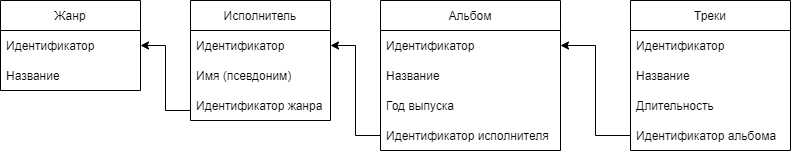

The diagram above was exported from draw.io. Its source (the exported page's mxGraphModel, read from the mxfile embedded in the PNG):
<mxGraphModel dx="868" dy="393" grid="1" gridSize="10" guides="1" tooltips="1" connect="1" arrows="1" fold="1" page="1" pageScale="1" pageWidth="827" pageHeight="1169" math="0" shadow="0">
  <root>
    <mxCell id="0" />
    <mxCell id="1" parent="0" />
    <mxCell id="AwGBwobKfaZc-jzgFxNW-1" value="Исполнитель" style="swimlane;fontStyle=0;childLayout=stackLayout;horizontal=1;startSize=30;horizontalStack=0;resizeParent=1;resizeParentMax=0;resizeLast=0;collapsible=1;marginBottom=0;" vertex="1" parent="1">
      <mxGeometry x="200" y="20" width="140" height="120" as="geometry" />
    </mxCell>
    <mxCell id="AwGBwobKfaZc-jzgFxNW-2" value="Идентификатор" style="text;strokeColor=none;fillColor=none;align=left;verticalAlign=middle;spacingLeft=4;spacingRight=4;overflow=hidden;points=[[0,0.5],[1,0.5]];portConstraint=eastwest;rotatable=0;" vertex="1" parent="AwGBwobKfaZc-jzgFxNW-1">
      <mxGeometry y="30" width="140" height="30" as="geometry" />
    </mxCell>
    <mxCell id="AwGBwobKfaZc-jzgFxNW-3" value="Имя (псевдоним)" style="text;strokeColor=none;fillColor=none;align=left;verticalAlign=middle;spacingLeft=4;spacingRight=4;overflow=hidden;points=[[0,0.5],[1,0.5]];portConstraint=eastwest;rotatable=0;" vertex="1" parent="AwGBwobKfaZc-jzgFxNW-1">
      <mxGeometry y="60" width="140" height="30" as="geometry" />
    </mxCell>
    <mxCell id="AwGBwobKfaZc-jzgFxNW-23" value="Идентификатор жанра" style="text;strokeColor=none;fillColor=none;align=left;verticalAlign=middle;spacingLeft=4;spacingRight=4;overflow=hidden;points=[[0,0.5],[1,0.5]];portConstraint=eastwest;rotatable=0;" vertex="1" parent="AwGBwobKfaZc-jzgFxNW-1">
      <mxGeometry y="90" width="140" height="30" as="geometry" />
    </mxCell>
    <mxCell id="AwGBwobKfaZc-jzgFxNW-5" value="Альбом" style="swimlane;fontStyle=0;childLayout=stackLayout;horizontal=1;startSize=30;horizontalStack=0;resizeParent=1;resizeParentMax=0;resizeLast=0;collapsible=1;marginBottom=0;" vertex="1" parent="1">
      <mxGeometry x="390" y="20" width="180" height="150" as="geometry" />
    </mxCell>
    <mxCell id="AwGBwobKfaZc-jzgFxNW-14" value="Идентификатор" style="text;strokeColor=none;fillColor=none;align=left;verticalAlign=middle;spacingLeft=4;spacingRight=4;overflow=hidden;points=[[0,0.5],[1,0.5]];portConstraint=eastwest;rotatable=0;" vertex="1" parent="AwGBwobKfaZc-jzgFxNW-5">
      <mxGeometry y="30" width="180" height="30" as="geometry" />
    </mxCell>
    <mxCell id="AwGBwobKfaZc-jzgFxNW-6" value="Название" style="text;strokeColor=none;fillColor=none;align=left;verticalAlign=middle;spacingLeft=4;spacingRight=4;overflow=hidden;points=[[0,0.5],[1,0.5]];portConstraint=eastwest;rotatable=0;" vertex="1" parent="AwGBwobKfaZc-jzgFxNW-5">
      <mxGeometry y="60" width="180" height="30" as="geometry" />
    </mxCell>
    <mxCell id="AwGBwobKfaZc-jzgFxNW-7" value="Год выпуска" style="text;strokeColor=none;fillColor=none;align=left;verticalAlign=middle;spacingLeft=4;spacingRight=4;overflow=hidden;points=[[0,0.5],[1,0.5]];portConstraint=eastwest;rotatable=0;" vertex="1" parent="AwGBwobKfaZc-jzgFxNW-5">
      <mxGeometry y="90" width="180" height="30" as="geometry" />
    </mxCell>
    <mxCell id="AwGBwobKfaZc-jzgFxNW-8" value="Идентификатор исполнителя" style="text;strokeColor=none;fillColor=none;align=left;verticalAlign=middle;spacingLeft=4;spacingRight=4;overflow=hidden;points=[[0,0.5],[1,0.5]];portConstraint=eastwest;rotatable=0;" vertex="1" parent="AwGBwobKfaZc-jzgFxNW-5">
      <mxGeometry y="120" width="180" height="30" as="geometry" />
    </mxCell>
    <mxCell id="AwGBwobKfaZc-jzgFxNW-9" value="Треки" style="swimlane;fontStyle=0;childLayout=stackLayout;horizontal=1;startSize=30;horizontalStack=0;resizeParent=1;resizeParentMax=0;resizeLast=0;collapsible=1;marginBottom=0;" vertex="1" parent="1">
      <mxGeometry x="640" y="20" width="160" height="150" as="geometry" />
    </mxCell>
    <mxCell id="AwGBwobKfaZc-jzgFxNW-10" value="Идентификатор" style="text;strokeColor=none;fillColor=none;align=left;verticalAlign=middle;spacingLeft=4;spacingRight=4;overflow=hidden;points=[[0,0.5],[1,0.5]];portConstraint=eastwest;rotatable=0;" vertex="1" parent="AwGBwobKfaZc-jzgFxNW-9">
      <mxGeometry y="30" width="160" height="30" as="geometry" />
    </mxCell>
    <mxCell id="AwGBwobKfaZc-jzgFxNW-11" value="Название" style="text;strokeColor=none;fillColor=none;align=left;verticalAlign=middle;spacingLeft=4;spacingRight=4;overflow=hidden;points=[[0,0.5],[1,0.5]];portConstraint=eastwest;rotatable=0;" vertex="1" parent="AwGBwobKfaZc-jzgFxNW-9">
      <mxGeometry y="60" width="160" height="30" as="geometry" />
    </mxCell>
    <mxCell id="AwGBwobKfaZc-jzgFxNW-12" value="Длительность" style="text;strokeColor=none;fillColor=none;align=left;verticalAlign=middle;spacingLeft=4;spacingRight=4;overflow=hidden;points=[[0,0.5],[1,0.5]];portConstraint=eastwest;rotatable=0;" vertex="1" parent="AwGBwobKfaZc-jzgFxNW-9">
      <mxGeometry y="90" width="160" height="30" as="geometry" />
    </mxCell>
    <mxCell id="AwGBwobKfaZc-jzgFxNW-16" value="Идентификатор альбома" style="text;strokeColor=none;fillColor=none;align=left;verticalAlign=middle;spacingLeft=4;spacingRight=4;overflow=hidden;points=[[0,0.5],[1,0.5]];portConstraint=eastwest;rotatable=0;" vertex="1" parent="AwGBwobKfaZc-jzgFxNW-9">
      <mxGeometry y="120" width="160" height="30" as="geometry" />
    </mxCell>
    <mxCell id="AwGBwobKfaZc-jzgFxNW-15" style="edgeStyle=orthogonalEdgeStyle;rounded=0;orthogonalLoop=1;jettySize=auto;html=1;exitX=0;exitY=0.5;exitDx=0;exitDy=0;entryX=1;entryY=0.5;entryDx=0;entryDy=0;" edge="1" parent="1" source="AwGBwobKfaZc-jzgFxNW-8" target="AwGBwobKfaZc-jzgFxNW-2">
      <mxGeometry relative="1" as="geometry" />
    </mxCell>
    <mxCell id="AwGBwobKfaZc-jzgFxNW-17" style="edgeStyle=orthogonalEdgeStyle;rounded=0;orthogonalLoop=1;jettySize=auto;html=1;exitX=0;exitY=0.5;exitDx=0;exitDy=0;entryX=1;entryY=0.5;entryDx=0;entryDy=0;" edge="1" parent="1" source="AwGBwobKfaZc-jzgFxNW-16" target="AwGBwobKfaZc-jzgFxNW-14">
      <mxGeometry relative="1" as="geometry" />
    </mxCell>
    <mxCell id="AwGBwobKfaZc-jzgFxNW-18" value="Жанр" style="swimlane;fontStyle=0;childLayout=stackLayout;horizontal=1;startSize=30;horizontalStack=0;resizeParent=1;resizeParentMax=0;resizeLast=0;collapsible=1;marginBottom=0;" vertex="1" parent="1">
      <mxGeometry x="10" y="20" width="140" height="90" as="geometry" />
    </mxCell>
    <mxCell id="AwGBwobKfaZc-jzgFxNW-19" value="Идентификатор" style="text;strokeColor=none;fillColor=none;align=left;verticalAlign=middle;spacingLeft=4;spacingRight=4;overflow=hidden;points=[[0,0.5],[1,0.5]];portConstraint=eastwest;rotatable=0;" vertex="1" parent="AwGBwobKfaZc-jzgFxNW-18">
      <mxGeometry y="30" width="140" height="30" as="geometry" />
    </mxCell>
    <mxCell id="AwGBwobKfaZc-jzgFxNW-20" value="Название" style="text;strokeColor=none;fillColor=none;align=left;verticalAlign=middle;spacingLeft=4;spacingRight=4;overflow=hidden;points=[[0,0.5],[1,0.5]];portConstraint=eastwest;rotatable=0;" vertex="1" parent="AwGBwobKfaZc-jzgFxNW-18">
      <mxGeometry y="60" width="140" height="30" as="geometry" />
    </mxCell>
    <mxCell id="AwGBwobKfaZc-jzgFxNW-22" style="edgeStyle=orthogonalEdgeStyle;rounded=0;orthogonalLoop=1;jettySize=auto;html=1;exitX=0;exitY=0.5;exitDx=0;exitDy=0;entryX=1;entryY=0.5;entryDx=0;entryDy=0;" edge="1" parent="1" source="AwGBwobKfaZc-jzgFxNW-3" target="AwGBwobKfaZc-jzgFxNW-19">
      <mxGeometry relative="1" as="geometry">
        <Array as="points">
          <mxPoint x="200" y="130" />
          <mxPoint x="175" y="130" />
          <mxPoint x="175" y="65" />
        </Array>
      </mxGeometry>
    </mxCell>
  </root>
</mxGraphModel>